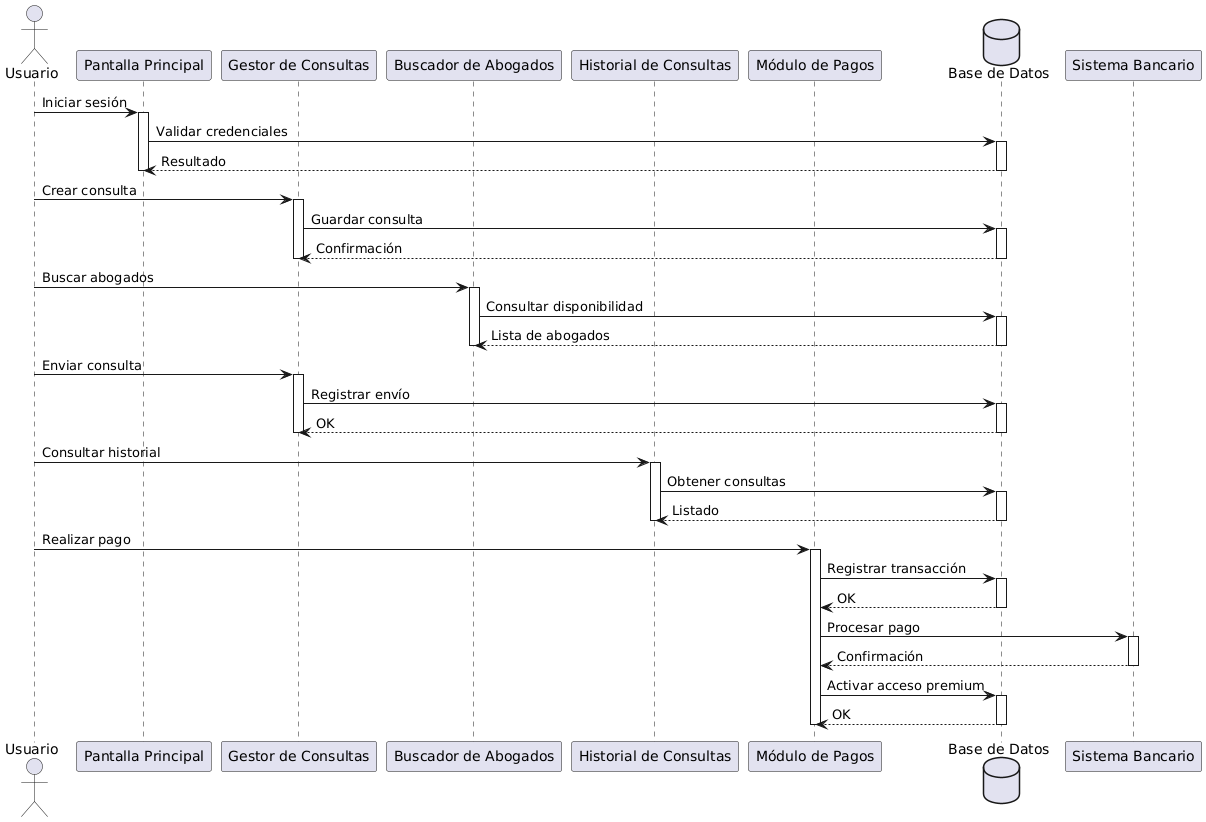

The diagram above was rendered by PlantUML. Its source (embedded in the PNG):
@startuml
actor Usuario as U

participant "Pantalla Principal" as PP
participant "Gestor de Consultas" as GC
participant "Buscador de Abogados" as BA
participant "Historial de Consultas" as HC
participant "Módulo de Pagos" as MP
database "Base de Datos" as DB

U -> PP : Iniciar sesión
activate PP
PP -> DB : Validar credenciales
activate DB
DB --> PP : Resultado
deactivate DB
deactivate PP

U -> GC : Crear consulta
activate GC
GC -> DB : Guardar consulta
activate DB
DB --> GC : Confirmación
deactivate DB
deactivate GC

U -> BA : Buscar abogados
activate BA
BA -> DB : Consultar disponibilidad
activate DB
DB --> BA : Lista de abogados
deactivate DB
deactivate BA

U -> GC : Enviar consulta
activate GC
GC -> DB : Registrar envío
activate DB
DB --> GC : OK
deactivate DB
deactivate GC

U -> HC : Consultar historial
activate HC
HC -> DB : Obtener consultas
activate DB
DB --> HC : Listado
deactivate DB
deactivate HC

U -> MP : Realizar pago
activate MP
MP -> DB : Registrar transacción
activate DB
DB --> MP : OK
deactivate DB
MP -> "Sistema Bancario" : Procesar pago
activate "Sistema Bancario"
"Sistema Bancario" --> MP : Confirmación
deactivate "Sistema Bancario"
MP -> DB : Activar acceso premium
activate DB
DB --> MP : OK
deactivate DB
deactivate MP
@enduml